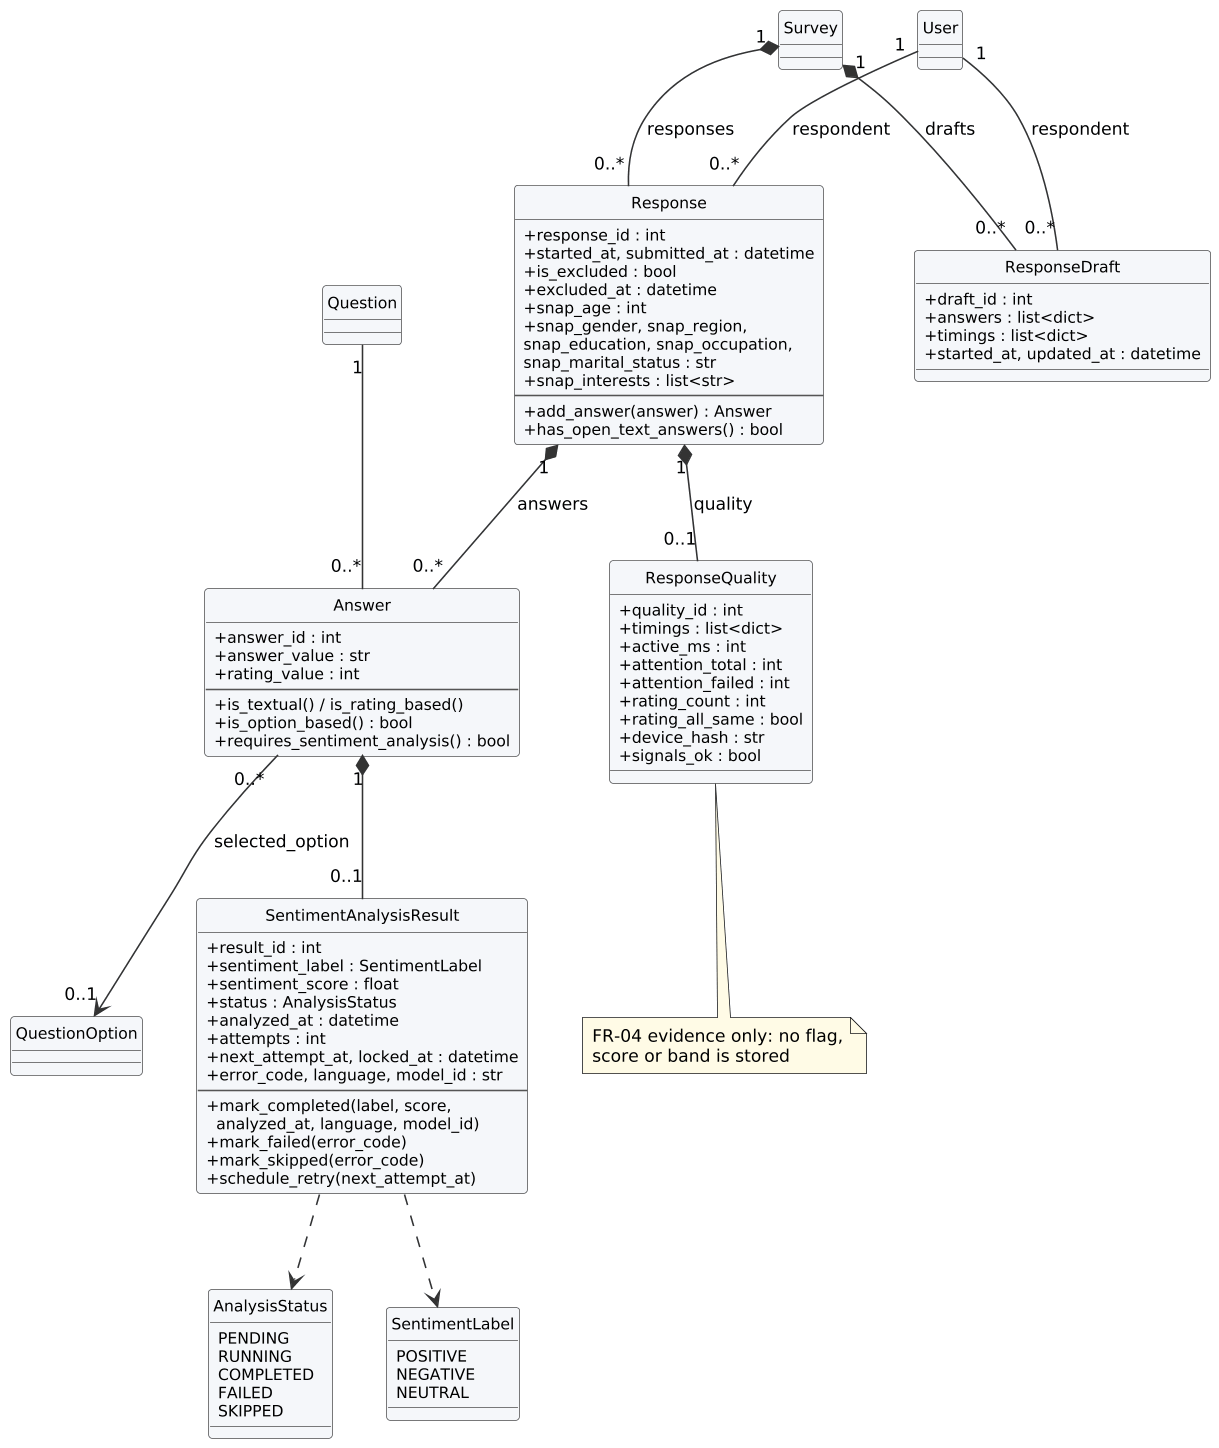

The diagram above was rendered by PlantUML. Its source (embedded in the PNG):
@startuml
!include cls-head.iuml
class Survey
class User
class Question
class QuestionOption
class Response {
  +response_id : int
  +started_at, submitted_at : datetime
  +is_excluded : bool
  +excluded_at : datetime
  +snap_age : int
  +snap_gender, snap_region,
   snap_education, snap_occupation,
   snap_marital_status : str
  +snap_interests : list<str>
  --
  +add_answer(answer) : Answer
  +has_open_text_answers() : bool
}
class ResponseDraft {
  +draft_id : int
  +answers : list<dict>
  +timings : list<dict>
  +started_at, updated_at : datetime
}
class ResponseQuality {
  +quality_id : int
  +timings : list<dict>
  +active_ms : int
  +attention_total : int
  +attention_failed : int
  +rating_count : int
  +rating_all_same : bool
  +device_hash : str
  +signals_ok : bool
}
class Answer {
  +answer_id : int
  +answer_value : str
  +rating_value : int
  --
  +is_textual() / is_rating_based()
  +is_option_based() : bool
  +requires_sentiment_analysis() : bool
}
class SentimentAnalysisResult {
  +result_id : int
  +sentiment_label : SentimentLabel
  +sentiment_score : float
  +status : AnalysisStatus
  +analyzed_at : datetime
  +attempts : int
  +next_attempt_at, locked_at : datetime
  +error_code, language, model_id : str
  --
  +mark_completed(label, score,\n  analyzed_at, language, model_id)
  +mark_failed(error_code)
  +mark_skipped(error_code)
  +schedule_retry(next_attempt_at)
}
enum AnalysisStatus {
  PENDING
  RUNNING
  COMPLETED
  FAILED
  SKIPPED
}
enum SentimentLabel {
  POSITIVE
  NEGATIVE
  NEUTRAL
}
Survey "1" *-- "0..*" Response : responses
Survey "1" *-- "0..*" ResponseDraft : drafts
User "1" -- "0..*" Response : respondent
User "1" -- "0..*" ResponseDraft : respondent
Response "1" *-- "0..*" Answer : answers
Response "1" *-- "0..1" ResponseQuality : quality
Question "1" -- "0..*" Answer
Answer "0..*" --> "0..1" QuestionOption : selected_option
Answer "1" *-- "0..1" SentimentAnalysisResult
SentimentAnalysisResult ..> AnalysisStatus
SentimentAnalysisResult ..> SentimentLabel
note bottom of ResponseQuality
  FR-04 evidence only: no flag,
  score or band is stored
end note
@enduml